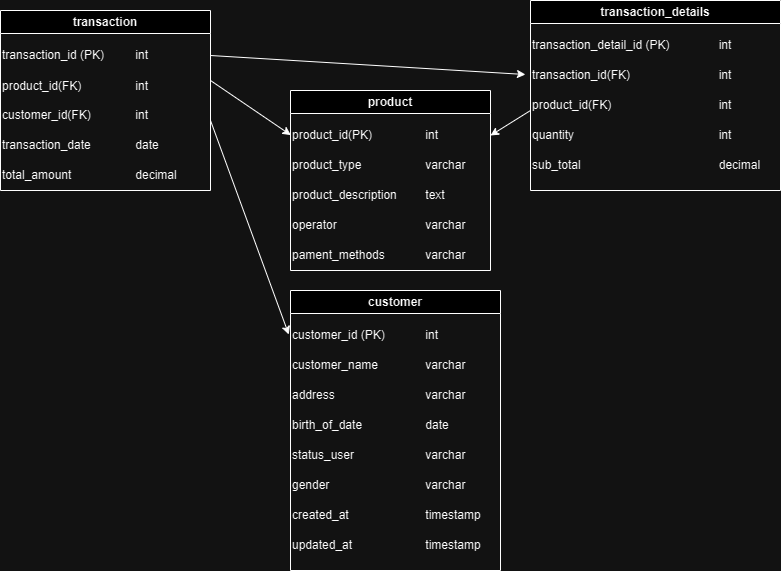

The diagram above was exported from draw.io. Its source (the exported page's mxGraphModel, read from the mxfile embedded in the PNG):
<mxGraphModel dx="826" dy="473" grid="1" gridSize="10" guides="1" tooltips="1" connect="1" arrows="1" fold="1" page="1" pageScale="1" pageWidth="850" pageHeight="1100" math="0" shadow="0">
  <root>
    <mxCell id="0" />
    <mxCell id="1" parent="0" />
    <mxCell id="csZE_gSWWg8BgTvo1bLV-3" value="customer" style="swimlane;whiteSpace=wrap;html=1;" vertex="1" parent="1">
      <mxGeometry x="360" y="420" width="210" height="280" as="geometry" />
    </mxCell>
    <mxCell id="csZE_gSWWg8BgTvo1bLV-4" value="customer_id (PK)&amp;nbsp;&lt;span style=&quot;white-space: pre;&quot;&gt;&#09;&lt;/span&gt;&lt;span style=&quot;white-space: pre;&quot;&gt;&#09;&lt;/span&gt;int" style="text;html=1;align=left;verticalAlign=middle;resizable=0;points=[];autosize=1;strokeColor=none;fillColor=none;" vertex="1" parent="csZE_gSWWg8BgTvo1bLV-3">
      <mxGeometry y="30" width="170" height="30" as="geometry" />
    </mxCell>
    <mxCell id="csZE_gSWWg8BgTvo1bLV-5" value="customer_name&lt;span style=&quot;white-space: pre;&quot;&gt;&#09;&lt;/span&gt;&lt;span style=&quot;white-space: pre;&quot;&gt;&#09;&lt;/span&gt;varchar" style="text;html=1;align=left;verticalAlign=middle;resizable=0;points=[];autosize=1;strokeColor=none;fillColor=none;" vertex="1" parent="csZE_gSWWg8BgTvo1bLV-3">
      <mxGeometry y="60" width="200" height="30" as="geometry" />
    </mxCell>
    <mxCell id="csZE_gSWWg8BgTvo1bLV-6" value="address&lt;span style=&quot;white-space: pre;&quot;&gt;&#09;&lt;/span&gt;&lt;span style=&quot;white-space: pre;&quot;&gt;&#09;&lt;/span&gt;&lt;span style=&quot;white-space: pre;&quot;&gt;&#09;&lt;/span&gt;&lt;span style=&quot;white-space: pre;&quot;&gt;&#09;&lt;/span&gt;varchar" style="text;html=1;align=left;verticalAlign=middle;resizable=0;points=[];autosize=1;strokeColor=none;fillColor=none;" vertex="1" parent="csZE_gSWWg8BgTvo1bLV-3">
      <mxGeometry y="90" width="200" height="30" as="geometry" />
    </mxCell>
    <mxCell id="csZE_gSWWg8BgTvo1bLV-7" value="birth_of_date&lt;span style=&quot;white-space: pre;&quot;&gt;&#09;&lt;/span&gt;&lt;span style=&quot;white-space: pre;&quot;&gt;&#09;&lt;/span&gt;&lt;span style=&quot;white-space: pre;&quot;&gt;&#09;&lt;/span&gt;date" style="text;html=1;align=left;verticalAlign=middle;resizable=0;points=[];autosize=1;strokeColor=none;fillColor=none;" vertex="1" parent="csZE_gSWWg8BgTvo1bLV-3">
      <mxGeometry y="120" width="180" height="30" as="geometry" />
    </mxCell>
    <mxCell id="csZE_gSWWg8BgTvo1bLV-8" value="status_user&lt;span style=&quot;white-space: pre;&quot;&gt;&#09;&lt;/span&gt;&lt;span style=&quot;white-space: pre;&quot;&gt;&#09;&lt;/span&gt;&lt;span style=&quot;white-space: pre;&quot;&gt;&#09;&lt;/span&gt;varchar" style="text;html=1;align=left;verticalAlign=middle;resizable=0;points=[];autosize=1;strokeColor=none;fillColor=none;" vertex="1" parent="csZE_gSWWg8BgTvo1bLV-3">
      <mxGeometry y="150" width="200" height="30" as="geometry" />
    </mxCell>
    <mxCell id="csZE_gSWWg8BgTvo1bLV-9" value="gender&lt;span style=&quot;white-space: pre;&quot;&gt;&#09;&lt;/span&gt;&lt;span style=&quot;white-space: pre;&quot;&gt;&#09;&lt;/span&gt;&lt;span style=&quot;white-space: pre;&quot;&gt;&#09;&lt;/span&gt;&lt;span style=&quot;white-space: pre;&quot;&gt;&#09;&lt;/span&gt;varchar" style="text;html=1;align=left;verticalAlign=middle;resizable=0;points=[];autosize=1;strokeColor=none;fillColor=none;" vertex="1" parent="csZE_gSWWg8BgTvo1bLV-3">
      <mxGeometry y="180" width="200" height="30" as="geometry" />
    </mxCell>
    <mxCell id="csZE_gSWWg8BgTvo1bLV-10" value="created_at&lt;span style=&quot;white-space: pre;&quot;&gt;&#09;&lt;/span&gt;&lt;span style=&quot;white-space: pre;&quot;&gt;&#09;&lt;/span&gt;&lt;span style=&quot;white-space: pre;&quot;&gt;&#09;&lt;/span&gt;timestamp" style="text;html=1;align=left;verticalAlign=middle;resizable=0;points=[];autosize=1;strokeColor=none;fillColor=none;" vertex="1" parent="csZE_gSWWg8BgTvo1bLV-3">
      <mxGeometry y="210" width="210" height="30" as="geometry" />
    </mxCell>
    <mxCell id="csZE_gSWWg8BgTvo1bLV-11" value="updated_at&lt;span style=&quot;white-space: pre;&quot;&gt;&#09;&lt;/span&gt;&lt;span style=&quot;white-space: pre;&quot;&gt;&#09;&lt;/span&gt;&lt;span style=&quot;white-space: pre;&quot;&gt;&#09;&lt;/span&gt;timestamp" style="text;html=1;align=left;verticalAlign=middle;resizable=0;points=[];autosize=1;strokeColor=none;fillColor=none;" vertex="1" parent="csZE_gSWWg8BgTvo1bLV-3">
      <mxGeometry y="240" width="210" height="30" as="geometry" />
    </mxCell>
    <mxCell id="csZE_gSWWg8BgTvo1bLV-12" value="product" style="swimlane;whiteSpace=wrap;html=1;" vertex="1" parent="1">
      <mxGeometry x="360" y="220" width="200" height="180" as="geometry" />
    </mxCell>
    <mxCell id="csZE_gSWWg8BgTvo1bLV-13" value="product_id(PK)&amp;nbsp;&lt;span style=&quot;white-space: pre;&quot;&gt;&#09;&lt;/span&gt;&lt;span style=&quot;white-space: pre;&quot;&gt;&#09;&lt;/span&gt;int" style="text;html=1;align=left;verticalAlign=middle;resizable=0;points=[];autosize=1;strokeColor=none;fillColor=none;" vertex="1" parent="csZE_gSWWg8BgTvo1bLV-12">
      <mxGeometry y="30" width="170" height="30" as="geometry" />
    </mxCell>
    <mxCell id="csZE_gSWWg8BgTvo1bLV-14" value="product_type&lt;span style=&quot;white-space: pre;&quot;&gt;&#09;&lt;/span&gt;&lt;span style=&quot;white-space: pre;&quot;&gt;&#09;&lt;/span&gt;&lt;span style=&quot;white-space: pre;&quot;&gt;&#09;&lt;/span&gt;varchar" style="text;html=1;align=left;verticalAlign=middle;resizable=0;points=[];autosize=1;strokeColor=none;fillColor=none;" vertex="1" parent="csZE_gSWWg8BgTvo1bLV-12">
      <mxGeometry y="60" width="200" height="30" as="geometry" />
    </mxCell>
    <mxCell id="csZE_gSWWg8BgTvo1bLV-15" value="product_description&lt;span style=&quot;white-space: pre;&quot;&gt;&#09;&lt;/span&gt;&lt;span style=&quot;white-space: pre;&quot;&gt;&#09;&lt;/span&gt;text" style="text;html=1;align=left;verticalAlign=middle;resizable=0;points=[];autosize=1;strokeColor=none;fillColor=none;" vertex="1" parent="csZE_gSWWg8BgTvo1bLV-12">
      <mxGeometry y="90" width="180" height="30" as="geometry" />
    </mxCell>
    <mxCell id="csZE_gSWWg8BgTvo1bLV-16" value="operator&lt;span style=&quot;white-space: pre;&quot;&gt;&#09;&lt;/span&gt;&lt;span style=&quot;white-space: pre;&quot;&gt;&#09;&lt;/span&gt;&lt;span style=&quot;white-space: pre;&quot;&gt;&#09;&lt;/span&gt;&lt;span style=&quot;white-space: pre;&quot;&gt;&#09;&lt;/span&gt;varchar" style="text;html=1;align=left;verticalAlign=middle;resizable=0;points=[];autosize=1;strokeColor=none;fillColor=none;" vertex="1" parent="csZE_gSWWg8BgTvo1bLV-12">
      <mxGeometry y="120" width="200" height="30" as="geometry" />
    </mxCell>
    <mxCell id="csZE_gSWWg8BgTvo1bLV-17" value="pament_methods&lt;span style=&quot;white-space: pre;&quot;&gt;&#09;&lt;/span&gt;&lt;span style=&quot;white-space: pre;&quot;&gt;&#09;&lt;/span&gt;varchar" style="text;html=1;align=left;verticalAlign=middle;resizable=0;points=[];autosize=1;strokeColor=none;fillColor=none;" vertex="1" parent="csZE_gSWWg8BgTvo1bLV-12">
      <mxGeometry y="150" width="200" height="30" as="geometry" />
    </mxCell>
    <mxCell id="csZE_gSWWg8BgTvo1bLV-21" value="transaction" style="swimlane;whiteSpace=wrap;html=1;" vertex="1" parent="1">
      <mxGeometry x="70" y="140" width="210" height="180" as="geometry" />
    </mxCell>
    <mxCell id="csZE_gSWWg8BgTvo1bLV-22" value="transaction_id (PK)&amp;nbsp;&lt;span style=&quot;white-space: pre;&quot;&gt;&#09;&lt;/span&gt;int" style="text;html=1;align=left;verticalAlign=middle;resizable=0;points=[];autosize=1;strokeColor=none;fillColor=none;" vertex="1" parent="csZE_gSWWg8BgTvo1bLV-21">
      <mxGeometry y="30" width="170" height="30" as="geometry" />
    </mxCell>
    <mxCell id="csZE_gSWWg8BgTvo1bLV-23" value="product_id(FK)&lt;span style=&quot;white-space: pre;&quot;&gt;&#09;&lt;/span&gt;&lt;span style=&quot;white-space: pre;&quot;&gt;&#09;&lt;/span&gt;int" style="text;html=1;align=left;verticalAlign=middle;resizable=0;points=[];autosize=1;strokeColor=none;fillColor=none;" vertex="1" parent="csZE_gSWWg8BgTvo1bLV-21">
      <mxGeometry y="61" width="170" height="30" as="geometry" />
    </mxCell>
    <mxCell id="csZE_gSWWg8BgTvo1bLV-24" value="customer_id(FK)&lt;span style=&quot;white-space: pre;&quot;&gt;&#09;&lt;/span&gt;&lt;span style=&quot;white-space: pre;&quot;&gt;&#09;&lt;/span&gt;int" style="text;html=1;align=left;verticalAlign=middle;resizable=0;points=[];autosize=1;strokeColor=none;fillColor=none;" vertex="1" parent="csZE_gSWWg8BgTvo1bLV-21">
      <mxGeometry y="90" width="170" height="30" as="geometry" />
    </mxCell>
    <mxCell id="csZE_gSWWg8BgTvo1bLV-25" value="transaction_date&lt;span style=&quot;white-space: pre;&quot;&gt;&#09;&lt;/span&gt;&lt;span style=&quot;white-space: pre;&quot;&gt;&#09;&lt;/span&gt;date" style="text;html=1;align=left;verticalAlign=middle;resizable=0;points=[];autosize=1;strokeColor=none;fillColor=none;" vertex="1" parent="csZE_gSWWg8BgTvo1bLV-21">
      <mxGeometry y="120" width="180" height="30" as="geometry" />
    </mxCell>
    <mxCell id="csZE_gSWWg8BgTvo1bLV-26" value="total_amount&lt;span style=&quot;white-space: pre;&quot;&gt;&#09;&lt;/span&gt;&lt;span style=&quot;white-space: pre;&quot;&gt;&#09;&lt;/span&gt;&lt;span style=&quot;white-space: pre;&quot;&gt;&#09;&lt;/span&gt;decimal" style="text;html=1;align=left;verticalAlign=middle;resizable=0;points=[];autosize=1;strokeColor=none;fillColor=none;" vertex="1" parent="csZE_gSWWg8BgTvo1bLV-21">
      <mxGeometry y="150" width="200" height="30" as="geometry" />
    </mxCell>
    <mxCell id="csZE_gSWWg8BgTvo1bLV-30" value="transaction_details" style="swimlane;whiteSpace=wrap;html=1;startSize=23;" vertex="1" parent="1">
      <mxGeometry x="600" y="130" width="250" height="190" as="geometry" />
    </mxCell>
    <mxCell id="csZE_gSWWg8BgTvo1bLV-31" value="transaction_detail_id (PK)&amp;nbsp;&lt;span style=&quot;white-space: pre;&quot;&gt;&#09;&lt;/span&gt;&lt;span style=&quot;white-space: pre;&quot;&gt;&#09;&lt;/span&gt;int" style="text;html=1;align=left;verticalAlign=middle;resizable=0;points=[];autosize=1;strokeColor=none;fillColor=none;" vertex="1" parent="csZE_gSWWg8BgTvo1bLV-30">
      <mxGeometry y="30" width="220" height="30" as="geometry" />
    </mxCell>
    <mxCell id="csZE_gSWWg8BgTvo1bLV-32" value="transaction_id(FK)&lt;span style=&quot;white-space: pre;&quot;&gt;&#09;&lt;/span&gt;&lt;span style=&quot;white-space: pre;&quot;&gt;&#09;&lt;/span&gt;&lt;span style=&quot;white-space: pre;&quot;&gt;&#09;&lt;/span&gt;&lt;span style=&quot;white-space: pre;&quot;&gt;&#09;&lt;/span&gt;int" style="text;html=1;align=left;verticalAlign=middle;resizable=0;points=[];autosize=1;strokeColor=none;fillColor=none;" vertex="1" parent="csZE_gSWWg8BgTvo1bLV-30">
      <mxGeometry y="60" width="220" height="30" as="geometry" />
    </mxCell>
    <mxCell id="csZE_gSWWg8BgTvo1bLV-33" value="product_id(FK)&lt;span style=&quot;white-space: pre;&quot;&gt;&#09;&lt;/span&gt;&lt;span style=&quot;white-space: pre;&quot;&gt;&#09;&lt;/span&gt;&lt;span style=&quot;white-space: pre;&quot;&gt;&#09;&lt;/span&gt;&lt;span style=&quot;white-space: pre;&quot;&gt;&#09;&lt;/span&gt;int" style="text;html=1;align=left;verticalAlign=middle;resizable=0;points=[];autosize=1;strokeColor=none;fillColor=none;" vertex="1" parent="csZE_gSWWg8BgTvo1bLV-30">
      <mxGeometry y="90" width="220" height="30" as="geometry" />
    </mxCell>
    <mxCell id="csZE_gSWWg8BgTvo1bLV-34" value="quantity&lt;span style=&quot;white-space: pre;&quot;&gt;&#09;&lt;/span&gt;&lt;span style=&quot;white-space: pre;&quot;&gt;&#09;&lt;/span&gt;&lt;span style=&quot;white-space: pre;&quot;&gt;&#09;&lt;/span&gt;&lt;span style=&quot;white-space: pre;&quot;&gt;&#09;&lt;/span&gt;&lt;span style=&quot;white-space: pre;&quot;&gt;&#09;&lt;/span&gt;&lt;span style=&quot;white-space: pre;&quot;&gt;&#09;&lt;/span&gt;int" style="text;html=1;align=left;verticalAlign=middle;resizable=0;points=[];autosize=1;strokeColor=none;fillColor=none;" vertex="1" parent="csZE_gSWWg8BgTvo1bLV-30">
      <mxGeometry y="120" width="220" height="30" as="geometry" />
    </mxCell>
    <mxCell id="csZE_gSWWg8BgTvo1bLV-35" value="sub_total&lt;span style=&quot;white-space: pre;&quot;&gt;&#09;&lt;/span&gt;&lt;span style=&quot;white-space: pre;&quot;&gt;&#09;&lt;/span&gt;&lt;span style=&quot;white-space: pre;&quot;&gt;&#09;&lt;/span&gt;&lt;span style=&quot;white-space: pre;&quot;&gt;&#09;&lt;/span&gt;&lt;span style=&quot;white-space: pre;&quot;&gt;&#09;&lt;/span&gt;&lt;span style=&quot;white-space: pre;&quot;&gt;&#09;&lt;/span&gt;decimal" style="text;html=1;align=left;verticalAlign=middle;resizable=0;points=[];autosize=1;strokeColor=none;fillColor=none;" vertex="1" parent="csZE_gSWWg8BgTvo1bLV-30">
      <mxGeometry y="150" width="250" height="30" as="geometry" />
    </mxCell>
    <mxCell id="csZE_gSWWg8BgTvo1bLV-40" value="" style="endArrow=classic;html=1;rounded=0;entryX=1;entryY=0.25;entryDx=0;entryDy=0;exitX=0;exitY=0.667;exitDx=0;exitDy=0;exitPerimeter=0;" edge="1" parent="1" source="csZE_gSWWg8BgTvo1bLV-33" target="csZE_gSWWg8BgTvo1bLV-12">
      <mxGeometry width="50" height="50" relative="1" as="geometry">
        <mxPoint x="330" y="520" as="sourcePoint" />
        <mxPoint x="380" y="470" as="targetPoint" />
      </mxGeometry>
    </mxCell>
    <mxCell id="csZE_gSWWg8BgTvo1bLV-41" value="" style="endArrow=classic;html=1;rounded=0;entryX=0.002;entryY=0.486;entryDx=0;entryDy=0;entryPerimeter=0;" edge="1" parent="1" target="csZE_gSWWg8BgTvo1bLV-13">
      <mxGeometry width="50" height="50" relative="1" as="geometry">
        <mxPoint x="280" y="210" as="sourcePoint" />
        <mxPoint x="280" y="360" as="targetPoint" />
      </mxGeometry>
    </mxCell>
    <mxCell id="csZE_gSWWg8BgTvo1bLV-42" value="" style="endArrow=classic;html=1;rounded=0;entryX=-0.01;entryY=0.467;entryDx=0;entryDy=0;entryPerimeter=0;" edge="1" parent="1" target="csZE_gSWWg8BgTvo1bLV-4">
      <mxGeometry width="50" height="50" relative="1" as="geometry">
        <mxPoint x="280" y="250" as="sourcePoint" />
        <mxPoint x="380" y="185" as="targetPoint" />
      </mxGeometry>
    </mxCell>
    <mxCell id="csZE_gSWWg8BgTvo1bLV-43" value="" style="endArrow=classic;html=1;rounded=0;entryX=-0.023;entryY=0.467;entryDx=0;entryDy=0;entryPerimeter=0;exitX=1;exitY=0.25;exitDx=0;exitDy=0;" edge="1" parent="1" source="csZE_gSWWg8BgTvo1bLV-21" target="csZE_gSWWg8BgTvo1bLV-32">
      <mxGeometry width="50" height="50" relative="1" as="geometry">
        <mxPoint x="410" y="420" as="sourcePoint" />
        <mxPoint x="460" y="370" as="targetPoint" />
      </mxGeometry>
    </mxCell>
  </root>
</mxGraphModel>